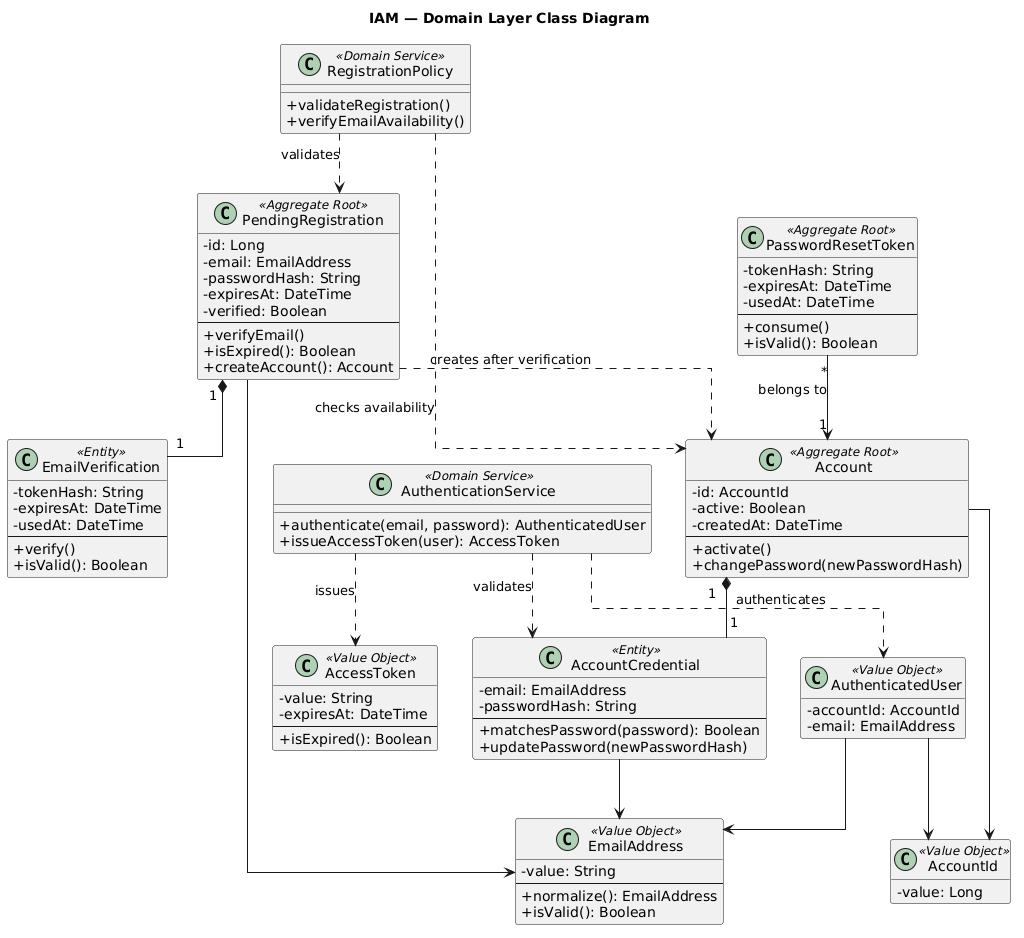

The diagram above was rendered by PlantUML. Its source (embedded in the PNG):
@startuml
title IAM — Domain Layer Class Diagram

skinparam classAttributeIconSize 0
skinparam shadowing false
skinparam linetype ortho
hide empty methods

class PendingRegistration <<Aggregate Root>> {
  - id: Long
  - email: EmailAddress
  - passwordHash: String
  - expiresAt: DateTime
  - verified: Boolean
  --
  + verifyEmail()
  + isExpired(): Boolean
  + createAccount(): Account
}

class EmailVerification <<Entity>> {
  - tokenHash: String
  - expiresAt: DateTime
  - usedAt: DateTime
  --
  + verify()
  + isValid(): Boolean
}

class Account <<Aggregate Root>> {
  - id: AccountId
  - active: Boolean
  - createdAt: DateTime
  --
  + activate()
  + changePassword(newPasswordHash)
}

class AccountCredential <<Entity>> {
  - email: EmailAddress
  - passwordHash: String
  --
  + matchesPassword(password): Boolean
  + updatePassword(newPasswordHash)
}

class PasswordResetToken <<Aggregate Root>> {
  - tokenHash: String
  - expiresAt: DateTime
  - usedAt: DateTime
  --
  + consume()
  + isValid(): Boolean
}

class EmailAddress <<Value Object>> {
  - value: String
  --
  + normalize(): EmailAddress
  + isValid(): Boolean
}

class AccountId <<Value Object>> {
  - value: Long
}

class AccessToken <<Value Object>> {
  - value: String
  - expiresAt: DateTime
  --
  + isExpired(): Boolean
}

class AuthenticatedUser <<Value Object>> {
  - accountId: AccountId
  - email: EmailAddress
}

class RegistrationPolicy <<Domain Service>> {
  + validateRegistration()
  + verifyEmailAvailability()
}

class AuthenticationService <<Domain Service>> {
  + authenticate(email, password): AuthenticatedUser
  + issueAccessToken(user): AccessToken
}

PendingRegistration "1" *-- "1" EmailVerification
PendingRegistration --> EmailAddress
PendingRegistration ..> Account : creates after verification

Account "1" *-- "1" AccountCredential
Account --> AccountId

AccountCredential --> EmailAddress

PasswordResetToken "*" --> "1" Account : belongs to

AuthenticatedUser --> AccountId
AuthenticatedUser --> EmailAddress

RegistrationPolicy ..> PendingRegistration : validates
RegistrationPolicy ..> Account : checks availability

AuthenticationService ..> AccountCredential : validates
AuthenticationService ..> AuthenticatedUser : authenticates
AuthenticationService ..> AccessToken : issues
@enduml